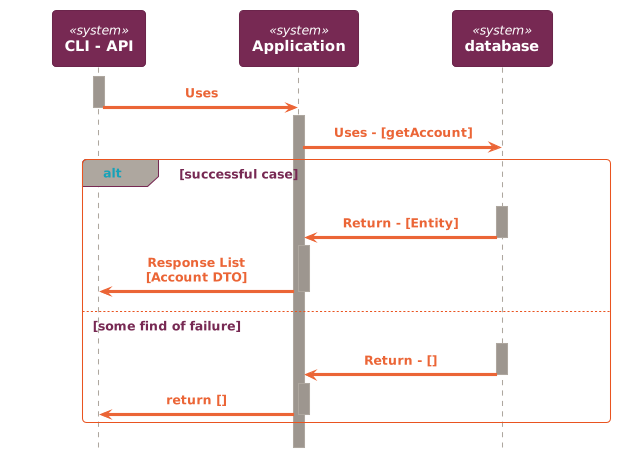

The diagram above was rendered by PlantUML. Its source (embedded in the PNG):
@startuml
!theme C4_united from https://raw.githubusercontent.com/plantuml-stdlib/C4-PlantUML/master/themes
!include https://raw.githubusercontent.com/plantuml-stdlib/C4-PlantUML/master/C4_Sequence.puml

System(primaryActor, "CLI - API")
System(application, "Application")
System(db, "database")

activate primaryActor

Rel(primaryActor, application, "Uses")
deactivate primaryActor
activate application
Rel(application, db, "Uses - [getAccount]")
alt successful case
    activate db
    Rel(db, application, "Return - [Entity]")
    deactivate db
    activate application
    Rel(application, primaryActor, "Response List [Account DTO]")
    deactivate application
else some find of failure
    activate db
    Rel(db, application, "Return - []")
    deactivate db
    activate application
    Rel(application, primaryActor, "return []")
    deactivate application
end
@enduml